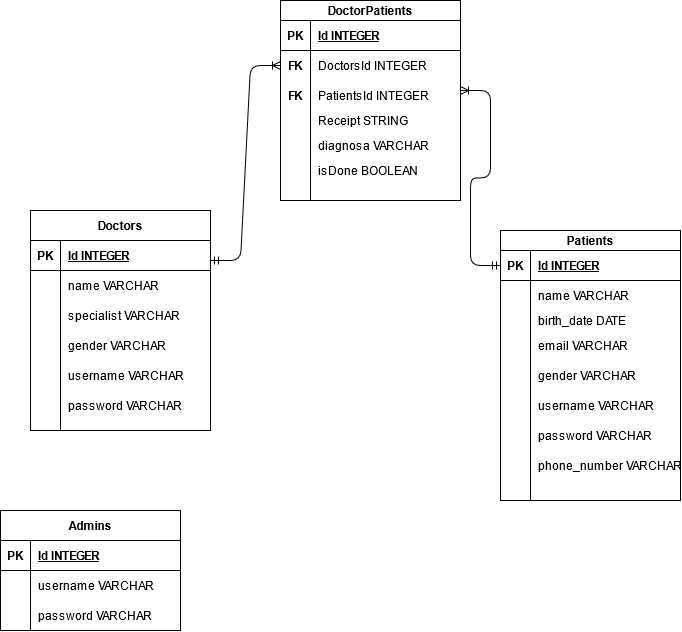

The diagram above was exported from draw.io. Its source (the exported page's mxGraphModel, read from the mxfile embedded in the PNG):
<mxGraphModel dx="1483" dy="741" grid="1" gridSize="10" guides="1" tooltips="1" connect="1" arrows="1" fold="1" page="1" pageScale="1" pageWidth="850" pageHeight="1100" math="0" shadow="0" extFonts="Permanent Marker^https://fonts.googleapis.com/css?family=Permanent+Marker">
  <root>
    <mxCell id="0" />
    <mxCell id="1" parent="0" />
    <mxCell id="uSVtcMAKOu215_JGzxWl-1" value="Doctors" style="shape=table;startSize=30;container=1;collapsible=1;childLayout=tableLayout;fixedRows=1;rowLines=0;fontStyle=1;align=center;resizeLast=1;" parent="1" vertex="1">
      <mxGeometry x="50" y="300" width="180" height="220" as="geometry" />
    </mxCell>
    <mxCell id="uSVtcMAKOu215_JGzxWl-2" value="" style="shape=partialRectangle;collapsible=0;dropTarget=0;pointerEvents=0;fillColor=none;top=0;left=0;bottom=1;right=0;points=[[0,0.5],[1,0.5]];portConstraint=eastwest;" parent="uSVtcMAKOu215_JGzxWl-1" vertex="1">
      <mxGeometry y="30" width="180" height="30" as="geometry" />
    </mxCell>
    <mxCell id="uSVtcMAKOu215_JGzxWl-3" value="PK" style="shape=partialRectangle;connectable=0;fillColor=none;top=0;left=0;bottom=0;right=0;fontStyle=1;overflow=hidden;" parent="uSVtcMAKOu215_JGzxWl-2" vertex="1">
      <mxGeometry width="30" height="30" as="geometry" />
    </mxCell>
    <mxCell id="uSVtcMAKOu215_JGzxWl-4" value="Id INTEGER" style="shape=partialRectangle;connectable=0;fillColor=none;top=0;left=0;bottom=0;right=0;align=left;spacingLeft=6;fontStyle=5;overflow=hidden;" parent="uSVtcMAKOu215_JGzxWl-2" vertex="1">
      <mxGeometry x="30" width="150" height="30" as="geometry" />
    </mxCell>
    <mxCell id="uSVtcMAKOu215_JGzxWl-5" value="" style="shape=partialRectangle;collapsible=0;dropTarget=0;pointerEvents=0;fillColor=none;top=0;left=0;bottom=0;right=0;points=[[0,0.5],[1,0.5]];portConstraint=eastwest;" parent="uSVtcMAKOu215_JGzxWl-1" vertex="1">
      <mxGeometry y="60" width="180" height="30" as="geometry" />
    </mxCell>
    <mxCell id="uSVtcMAKOu215_JGzxWl-6" value="" style="shape=partialRectangle;connectable=0;fillColor=none;top=0;left=0;bottom=0;right=0;editable=1;overflow=hidden;" parent="uSVtcMAKOu215_JGzxWl-5" vertex="1">
      <mxGeometry width="30" height="30" as="geometry" />
    </mxCell>
    <mxCell id="uSVtcMAKOu215_JGzxWl-7" value="name VARCHAR" style="shape=partialRectangle;connectable=0;fillColor=none;top=0;left=0;bottom=0;right=0;align=left;spacingLeft=6;overflow=hidden;" parent="uSVtcMAKOu215_JGzxWl-5" vertex="1">
      <mxGeometry x="30" width="150" height="30" as="geometry" />
    </mxCell>
    <mxCell id="uSVtcMAKOu215_JGzxWl-8" value="" style="shape=partialRectangle;collapsible=0;dropTarget=0;pointerEvents=0;fillColor=none;top=0;left=0;bottom=0;right=0;points=[[0,0.5],[1,0.5]];portConstraint=eastwest;" parent="uSVtcMAKOu215_JGzxWl-1" vertex="1">
      <mxGeometry y="90" width="180" height="30" as="geometry" />
    </mxCell>
    <mxCell id="uSVtcMAKOu215_JGzxWl-9" value="" style="shape=partialRectangle;connectable=0;fillColor=none;top=0;left=0;bottom=0;right=0;editable=1;overflow=hidden;" parent="uSVtcMAKOu215_JGzxWl-8" vertex="1">
      <mxGeometry width="30" height="30" as="geometry" />
    </mxCell>
    <mxCell id="uSVtcMAKOu215_JGzxWl-10" value="specialist VARCHAR" style="shape=partialRectangle;connectable=0;fillColor=none;top=0;left=0;bottom=0;right=0;align=left;spacingLeft=6;overflow=hidden;" parent="uSVtcMAKOu215_JGzxWl-8" vertex="1">
      <mxGeometry x="30" width="150" height="30" as="geometry" />
    </mxCell>
    <mxCell id="uSVtcMAKOu215_JGzxWl-47" style="shape=partialRectangle;collapsible=0;dropTarget=0;pointerEvents=0;fillColor=none;top=0;left=0;bottom=0;right=0;points=[[0,0.5],[1,0.5]];portConstraint=eastwest;" parent="uSVtcMAKOu215_JGzxWl-1" vertex="1">
      <mxGeometry y="120" width="180" height="30" as="geometry" />
    </mxCell>
    <mxCell id="uSVtcMAKOu215_JGzxWl-48" style="shape=partialRectangle;connectable=0;fillColor=none;top=0;left=0;bottom=0;right=0;editable=1;overflow=hidden;" parent="uSVtcMAKOu215_JGzxWl-47" vertex="1">
      <mxGeometry width="30" height="30" as="geometry" />
    </mxCell>
    <mxCell id="uSVtcMAKOu215_JGzxWl-49" value="gender VARCHAR" style="shape=partialRectangle;connectable=0;fillColor=none;top=0;left=0;bottom=0;right=0;align=left;spacingLeft=6;overflow=hidden;" parent="uSVtcMAKOu215_JGzxWl-47" vertex="1">
      <mxGeometry x="30" width="150" height="30" as="geometry" />
    </mxCell>
    <mxCell id="uSVtcMAKOu215_JGzxWl-50" style="shape=partialRectangle;collapsible=0;dropTarget=0;pointerEvents=0;fillColor=none;top=0;left=0;bottom=0;right=0;points=[[0,0.5],[1,0.5]];portConstraint=eastwest;" parent="uSVtcMAKOu215_JGzxWl-1" vertex="1">
      <mxGeometry y="150" width="180" height="30" as="geometry" />
    </mxCell>
    <mxCell id="uSVtcMAKOu215_JGzxWl-51" style="shape=partialRectangle;connectable=0;fillColor=none;top=0;left=0;bottom=0;right=0;editable=1;overflow=hidden;" parent="uSVtcMAKOu215_JGzxWl-50" vertex="1">
      <mxGeometry width="30" height="30" as="geometry" />
    </mxCell>
    <mxCell id="uSVtcMAKOu215_JGzxWl-52" value="username VARCHAR" style="shape=partialRectangle;connectable=0;fillColor=none;top=0;left=0;bottom=0;right=0;align=left;spacingLeft=6;overflow=hidden;" parent="uSVtcMAKOu215_JGzxWl-50" vertex="1">
      <mxGeometry x="30" width="150" height="30" as="geometry" />
    </mxCell>
    <mxCell id="uSVtcMAKOu215_JGzxWl-88" style="shape=partialRectangle;collapsible=0;dropTarget=0;pointerEvents=0;fillColor=none;top=0;left=0;bottom=0;right=0;points=[[0,0.5],[1,0.5]];portConstraint=eastwest;" parent="uSVtcMAKOu215_JGzxWl-1" vertex="1">
      <mxGeometry y="180" width="180" height="30" as="geometry" />
    </mxCell>
    <mxCell id="uSVtcMAKOu215_JGzxWl-89" style="shape=partialRectangle;connectable=0;fillColor=none;top=0;left=0;bottom=0;right=0;editable=1;overflow=hidden;" parent="uSVtcMAKOu215_JGzxWl-88" vertex="1">
      <mxGeometry width="30" height="30" as="geometry" />
    </mxCell>
    <mxCell id="uSVtcMAKOu215_JGzxWl-90" value="password VARCHAR" style="shape=partialRectangle;connectable=0;fillColor=none;top=0;left=0;bottom=0;right=0;align=left;spacingLeft=6;overflow=hidden;" parent="uSVtcMAKOu215_JGzxWl-88" vertex="1">
      <mxGeometry x="30" width="150" height="30" as="geometry" />
    </mxCell>
    <mxCell id="uSVtcMAKOu215_JGzxWl-14" value="Patients" style="shape=table;startSize=20;container=1;collapsible=1;childLayout=tableLayout;fixedRows=1;rowLines=0;fontStyle=1;align=center;resizeLast=1;" parent="1" vertex="1">
      <mxGeometry x="520" y="320" width="180" height="270" as="geometry" />
    </mxCell>
    <mxCell id="uSVtcMAKOu215_JGzxWl-15" value="" style="shape=partialRectangle;collapsible=0;dropTarget=0;pointerEvents=0;fillColor=none;top=0;left=0;bottom=1;right=0;points=[[0,0.5],[1,0.5]];portConstraint=eastwest;" parent="uSVtcMAKOu215_JGzxWl-14" vertex="1">
      <mxGeometry y="20" width="180" height="30" as="geometry" />
    </mxCell>
    <mxCell id="uSVtcMAKOu215_JGzxWl-16" value="PK" style="shape=partialRectangle;connectable=0;fillColor=none;top=0;left=0;bottom=0;right=0;fontStyle=1;overflow=hidden;" parent="uSVtcMAKOu215_JGzxWl-15" vertex="1">
      <mxGeometry width="30" height="30" as="geometry" />
    </mxCell>
    <mxCell id="uSVtcMAKOu215_JGzxWl-17" value="Id INTEGER" style="shape=partialRectangle;connectable=0;fillColor=none;top=0;left=0;bottom=0;right=0;align=left;spacingLeft=6;fontStyle=5;overflow=hidden;" parent="uSVtcMAKOu215_JGzxWl-15" vertex="1">
      <mxGeometry x="30" width="150" height="30" as="geometry" />
    </mxCell>
    <mxCell id="uSVtcMAKOu215_JGzxWl-18" value="" style="shape=partialRectangle;collapsible=0;dropTarget=0;pointerEvents=0;fillColor=none;top=0;left=0;bottom=0;right=0;points=[[0,0.5],[1,0.5]];portConstraint=eastwest;" parent="uSVtcMAKOu215_JGzxWl-14" vertex="1">
      <mxGeometry y="50" width="180" height="30" as="geometry" />
    </mxCell>
    <mxCell id="uSVtcMAKOu215_JGzxWl-19" value="" style="shape=partialRectangle;connectable=0;fillColor=none;top=0;left=0;bottom=0;right=0;editable=1;overflow=hidden;" parent="uSVtcMAKOu215_JGzxWl-18" vertex="1">
      <mxGeometry width="30" height="30" as="geometry" />
    </mxCell>
    <mxCell id="uSVtcMAKOu215_JGzxWl-20" value="name VARCHAR" style="shape=partialRectangle;connectable=0;fillColor=none;top=0;left=0;bottom=0;right=0;align=left;spacingLeft=6;overflow=hidden;" parent="uSVtcMAKOu215_JGzxWl-18" vertex="1">
      <mxGeometry x="30" width="150" height="30" as="geometry" />
    </mxCell>
    <mxCell id="uSVtcMAKOu215_JGzxWl-38" style="shape=partialRectangle;collapsible=0;dropTarget=0;pointerEvents=0;fillColor=none;top=0;left=0;bottom=0;right=0;points=[[0,0.5],[1,0.5]];portConstraint=eastwest;" parent="uSVtcMAKOu215_JGzxWl-14" vertex="1">
      <mxGeometry y="80" width="180" height="20" as="geometry" />
    </mxCell>
    <mxCell id="uSVtcMAKOu215_JGzxWl-39" style="shape=partialRectangle;connectable=0;fillColor=none;top=0;left=0;bottom=0;right=0;editable=1;overflow=hidden;" parent="uSVtcMAKOu215_JGzxWl-38" vertex="1">
      <mxGeometry width="30" height="20" as="geometry" />
    </mxCell>
    <mxCell id="uSVtcMAKOu215_JGzxWl-40" value="birth_date DATE" style="shape=partialRectangle;connectable=0;fillColor=none;top=0;left=0;bottom=0;right=0;align=left;spacingLeft=6;overflow=hidden;" parent="uSVtcMAKOu215_JGzxWl-38" vertex="1">
      <mxGeometry x="30" width="150" height="20" as="geometry" />
    </mxCell>
    <mxCell id="uSVtcMAKOu215_JGzxWl-41" style="shape=partialRectangle;collapsible=0;dropTarget=0;pointerEvents=0;fillColor=none;top=0;left=0;bottom=0;right=0;points=[[0,0.5],[1,0.5]];portConstraint=eastwest;" parent="uSVtcMAKOu215_JGzxWl-14" vertex="1">
      <mxGeometry y="100" width="180" height="30" as="geometry" />
    </mxCell>
    <mxCell id="uSVtcMAKOu215_JGzxWl-42" style="shape=partialRectangle;connectable=0;fillColor=none;top=0;left=0;bottom=0;right=0;editable=1;overflow=hidden;" parent="uSVtcMAKOu215_JGzxWl-41" vertex="1">
      <mxGeometry width="30" height="30" as="geometry" />
    </mxCell>
    <mxCell id="uSVtcMAKOu215_JGzxWl-43" value="email VARCHAR" style="shape=partialRectangle;connectable=0;fillColor=none;top=0;left=0;bottom=0;right=0;align=left;spacingLeft=6;overflow=hidden;" parent="uSVtcMAKOu215_JGzxWl-41" vertex="1">
      <mxGeometry x="30" width="150" height="30" as="geometry" />
    </mxCell>
    <mxCell id="uSVtcMAKOu215_JGzxWl-44" style="shape=partialRectangle;collapsible=0;dropTarget=0;pointerEvents=0;fillColor=none;top=0;left=0;bottom=0;right=0;points=[[0,0.5],[1,0.5]];portConstraint=eastwest;" parent="uSVtcMAKOu215_JGzxWl-14" vertex="1">
      <mxGeometry y="130" width="180" height="30" as="geometry" />
    </mxCell>
    <mxCell id="uSVtcMAKOu215_JGzxWl-45" style="shape=partialRectangle;connectable=0;fillColor=none;top=0;left=0;bottom=0;right=0;editable=1;overflow=hidden;" parent="uSVtcMAKOu215_JGzxWl-44" vertex="1">
      <mxGeometry width="30" height="30" as="geometry" />
    </mxCell>
    <mxCell id="uSVtcMAKOu215_JGzxWl-46" value="gender VARCHAR" style="shape=partialRectangle;connectable=0;fillColor=none;top=0;left=0;bottom=0;right=0;align=left;spacingLeft=6;overflow=hidden;" parent="uSVtcMAKOu215_JGzxWl-44" vertex="1">
      <mxGeometry x="30" width="150" height="30" as="geometry" />
    </mxCell>
    <mxCell id="uSVtcMAKOu215_JGzxWl-91" style="shape=partialRectangle;collapsible=0;dropTarget=0;pointerEvents=0;fillColor=none;top=0;left=0;bottom=0;right=0;points=[[0,0.5],[1,0.5]];portConstraint=eastwest;" parent="uSVtcMAKOu215_JGzxWl-14" vertex="1">
      <mxGeometry y="160" width="180" height="30" as="geometry" />
    </mxCell>
    <mxCell id="uSVtcMAKOu215_JGzxWl-92" style="shape=partialRectangle;connectable=0;fillColor=none;top=0;left=0;bottom=0;right=0;editable=1;overflow=hidden;" parent="uSVtcMAKOu215_JGzxWl-91" vertex="1">
      <mxGeometry width="30" height="30" as="geometry" />
    </mxCell>
    <mxCell id="uSVtcMAKOu215_JGzxWl-93" value="username VARCHAR" style="shape=partialRectangle;connectable=0;fillColor=none;top=0;left=0;bottom=0;right=0;align=left;spacingLeft=6;overflow=hidden;" parent="uSVtcMAKOu215_JGzxWl-91" vertex="1">
      <mxGeometry x="30" width="150" height="30" as="geometry" />
    </mxCell>
    <mxCell id="uSVtcMAKOu215_JGzxWl-94" style="shape=partialRectangle;collapsible=0;dropTarget=0;pointerEvents=0;fillColor=none;top=0;left=0;bottom=0;right=0;points=[[0,0.5],[1,0.5]];portConstraint=eastwest;" parent="uSVtcMAKOu215_JGzxWl-14" vertex="1">
      <mxGeometry y="190" width="180" height="30" as="geometry" />
    </mxCell>
    <mxCell id="uSVtcMAKOu215_JGzxWl-95" style="shape=partialRectangle;connectable=0;fillColor=none;top=0;left=0;bottom=0;right=0;editable=1;overflow=hidden;" parent="uSVtcMAKOu215_JGzxWl-94" vertex="1">
      <mxGeometry width="30" height="30" as="geometry" />
    </mxCell>
    <mxCell id="uSVtcMAKOu215_JGzxWl-96" value="password VARCHAR" style="shape=partialRectangle;connectable=0;fillColor=none;top=0;left=0;bottom=0;right=0;align=left;spacingLeft=6;overflow=hidden;" parent="uSVtcMAKOu215_JGzxWl-94" vertex="1">
      <mxGeometry x="30" width="150" height="30" as="geometry" />
    </mxCell>
    <mxCell id="kxSfbSjkWg-3ifWLTP-t-4" style="shape=partialRectangle;collapsible=0;dropTarget=0;pointerEvents=0;fillColor=none;top=0;left=0;bottom=0;right=0;points=[[0,0.5],[1,0.5]];portConstraint=eastwest;" vertex="1" parent="uSVtcMAKOu215_JGzxWl-14">
      <mxGeometry y="220" width="180" height="30" as="geometry" />
    </mxCell>
    <mxCell id="kxSfbSjkWg-3ifWLTP-t-5" style="shape=partialRectangle;connectable=0;fillColor=none;top=0;left=0;bottom=0;right=0;editable=1;overflow=hidden;" vertex="1" parent="kxSfbSjkWg-3ifWLTP-t-4">
      <mxGeometry width="30" height="30" as="geometry" />
    </mxCell>
    <mxCell id="kxSfbSjkWg-3ifWLTP-t-6" value="phone_number VARCHAR" style="shape=partialRectangle;connectable=0;fillColor=none;top=0;left=0;bottom=0;right=0;align=left;spacingLeft=6;overflow=hidden;" vertex="1" parent="kxSfbSjkWg-3ifWLTP-t-4">
      <mxGeometry x="30" width="150" height="30" as="geometry" />
    </mxCell>
    <mxCell id="uSVtcMAKOu215_JGzxWl-24" value="DoctorPatients" style="shape=table;startSize=20;container=1;collapsible=1;childLayout=tableLayout;fixedRows=1;rowLines=0;fontStyle=1;align=center;resizeLast=1;" parent="1" vertex="1">
      <mxGeometry x="300" y="90" width="180" height="200" as="geometry" />
    </mxCell>
    <mxCell id="uSVtcMAKOu215_JGzxWl-25" value="" style="shape=partialRectangle;collapsible=0;dropTarget=0;pointerEvents=0;fillColor=none;top=0;left=0;bottom=1;right=0;points=[[0,0.5],[1,0.5]];portConstraint=eastwest;" parent="uSVtcMAKOu215_JGzxWl-24" vertex="1">
      <mxGeometry y="20" width="180" height="30" as="geometry" />
    </mxCell>
    <mxCell id="uSVtcMAKOu215_JGzxWl-26" value="PK" style="shape=partialRectangle;connectable=0;fillColor=none;top=0;left=0;bottom=0;right=0;fontStyle=1;overflow=hidden;" parent="uSVtcMAKOu215_JGzxWl-25" vertex="1">
      <mxGeometry width="30" height="30" as="geometry" />
    </mxCell>
    <mxCell id="uSVtcMAKOu215_JGzxWl-27" value="Id INTEGER" style="shape=partialRectangle;connectable=0;fillColor=none;top=0;left=0;bottom=0;right=0;align=left;spacingLeft=6;fontStyle=5;overflow=hidden;" parent="uSVtcMAKOu215_JGzxWl-25" vertex="1">
      <mxGeometry x="30" width="150" height="30" as="geometry" />
    </mxCell>
    <mxCell id="uSVtcMAKOu215_JGzxWl-28" value="" style="shape=partialRectangle;collapsible=0;dropTarget=0;pointerEvents=0;fillColor=none;top=0;left=0;bottom=0;right=0;points=[[0,0.5],[1,0.5]];portConstraint=eastwest;" parent="uSVtcMAKOu215_JGzxWl-24" vertex="1">
      <mxGeometry y="50" width="180" height="30" as="geometry" />
    </mxCell>
    <mxCell id="uSVtcMAKOu215_JGzxWl-29" value="FK" style="shape=partialRectangle;connectable=0;fillColor=none;top=0;left=0;bottom=0;right=0;editable=1;overflow=hidden;fontStyle=1" parent="uSVtcMAKOu215_JGzxWl-28" vertex="1">
      <mxGeometry width="30" height="30" as="geometry" />
    </mxCell>
    <mxCell id="uSVtcMAKOu215_JGzxWl-30" value="DoctorsId INTEGER" style="shape=partialRectangle;connectable=0;fillColor=none;top=0;left=0;bottom=0;right=0;align=left;spacingLeft=6;overflow=hidden;" parent="uSVtcMAKOu215_JGzxWl-28" vertex="1">
      <mxGeometry x="30" width="150" height="30" as="geometry" />
    </mxCell>
    <mxCell id="uSVtcMAKOu215_JGzxWl-31" value="" style="shape=partialRectangle;collapsible=0;dropTarget=0;pointerEvents=0;fillColor=none;top=0;left=0;bottom=0;right=0;points=[[0,0.5],[1,0.5]];portConstraint=eastwest;" parent="uSVtcMAKOu215_JGzxWl-24" vertex="1">
      <mxGeometry y="80" width="180" height="30" as="geometry" />
    </mxCell>
    <mxCell id="uSVtcMAKOu215_JGzxWl-32" value="FK" style="shape=partialRectangle;connectable=0;fillColor=none;top=0;left=0;bottom=0;right=0;editable=1;overflow=hidden;fontStyle=1" parent="uSVtcMAKOu215_JGzxWl-31" vertex="1">
      <mxGeometry width="30" height="30" as="geometry" />
    </mxCell>
    <mxCell id="uSVtcMAKOu215_JGzxWl-33" value="PatientsId INTEGER" style="shape=partialRectangle;connectable=0;fillColor=none;top=0;left=0;bottom=0;right=0;align=left;spacingLeft=6;overflow=hidden;" parent="uSVtcMAKOu215_JGzxWl-31" vertex="1">
      <mxGeometry x="30" width="150" height="30" as="geometry" />
    </mxCell>
    <mxCell id="kxSfbSjkWg-3ifWLTP-t-1" style="shape=partialRectangle;collapsible=0;dropTarget=0;pointerEvents=0;fillColor=none;top=0;left=0;bottom=0;right=0;points=[[0,0.5],[1,0.5]];portConstraint=eastwest;" vertex="1" parent="uSVtcMAKOu215_JGzxWl-24">
      <mxGeometry y="110" width="180" height="20" as="geometry" />
    </mxCell>
    <mxCell id="kxSfbSjkWg-3ifWLTP-t-2" style="shape=partialRectangle;connectable=0;fillColor=none;top=0;left=0;bottom=0;right=0;editable=1;overflow=hidden;fontStyle=1" vertex="1" parent="kxSfbSjkWg-3ifWLTP-t-1">
      <mxGeometry width="30" height="20" as="geometry" />
    </mxCell>
    <mxCell id="kxSfbSjkWg-3ifWLTP-t-3" value="Receipt STRING" style="shape=partialRectangle;connectable=0;fillColor=none;top=0;left=0;bottom=0;right=0;align=left;spacingLeft=6;overflow=hidden;" vertex="1" parent="kxSfbSjkWg-3ifWLTP-t-1">
      <mxGeometry x="30" width="150" height="20" as="geometry" />
    </mxCell>
    <mxCell id="uSVtcMAKOu215_JGzxWl-21" value="" style="shape=partialRectangle;collapsible=0;dropTarget=0;pointerEvents=0;fillColor=none;top=0;left=0;bottom=0;right=0;points=[[0,0.5],[1,0.5]];portConstraint=eastwest;" parent="uSVtcMAKOu215_JGzxWl-24" vertex="1">
      <mxGeometry y="130" width="180" height="30" as="geometry" />
    </mxCell>
    <mxCell id="uSVtcMAKOu215_JGzxWl-22" value="" style="shape=partialRectangle;connectable=0;fillColor=none;top=0;left=0;bottom=0;right=0;editable=1;overflow=hidden;" parent="uSVtcMAKOu215_JGzxWl-21" vertex="1">
      <mxGeometry width="30" height="30" as="geometry" />
    </mxCell>
    <mxCell id="uSVtcMAKOu215_JGzxWl-23" value="diagnosa VARCHAR" style="shape=partialRectangle;connectable=0;fillColor=none;top=0;left=0;bottom=0;right=0;align=left;spacingLeft=6;overflow=hidden;" parent="uSVtcMAKOu215_JGzxWl-21" vertex="1">
      <mxGeometry x="30" width="150" height="30" as="geometry" />
    </mxCell>
    <mxCell id="uSVtcMAKOu215_JGzxWl-66" style="shape=partialRectangle;collapsible=0;dropTarget=0;pointerEvents=0;fillColor=none;top=0;left=0;bottom=0;right=0;points=[[0,0.5],[1,0.5]];portConstraint=eastwest;" parent="uSVtcMAKOu215_JGzxWl-24" vertex="1">
      <mxGeometry y="160" width="180" height="20" as="geometry" />
    </mxCell>
    <mxCell id="uSVtcMAKOu215_JGzxWl-67" style="shape=partialRectangle;connectable=0;fillColor=none;top=0;left=0;bottom=0;right=0;editable=1;overflow=hidden;" parent="uSVtcMAKOu215_JGzxWl-66" vertex="1">
      <mxGeometry width="30" height="20" as="geometry" />
    </mxCell>
    <mxCell id="uSVtcMAKOu215_JGzxWl-68" value="isDone BOOLEAN" style="shape=partialRectangle;connectable=0;fillColor=none;top=0;left=0;bottom=0;right=0;align=left;spacingLeft=6;overflow=hidden;" parent="uSVtcMAKOu215_JGzxWl-66" vertex="1">
      <mxGeometry x="30" width="150" height="20" as="geometry" />
    </mxCell>
    <mxCell id="uSVtcMAKOu215_JGzxWl-34" value="" style="edgeStyle=entityRelationEdgeStyle;fontSize=12;html=1;endArrow=ERoneToMany;startArrow=ERmandOne;entryX=0;entryY=0.5;entryDx=0;entryDy=0;startFill=0;" parent="1" target="uSVtcMAKOu215_JGzxWl-28" edge="1">
      <mxGeometry width="100" height="100" relative="1" as="geometry">
        <mxPoint x="230" y="350" as="sourcePoint" />
        <mxPoint x="330" y="250" as="targetPoint" />
      </mxGeometry>
    </mxCell>
    <mxCell id="uSVtcMAKOu215_JGzxWl-35" value="" style="edgeStyle=entityRelationEdgeStyle;fontSize=12;html=1;endArrow=ERmandOne;startArrow=ERoneToMany;entryX=0;entryY=0.5;entryDx=0;entryDy=0;endFill=0;" parent="1" target="uSVtcMAKOu215_JGzxWl-15" edge="1">
      <mxGeometry width="100" height="100" relative="1" as="geometry">
        <mxPoint x="480" y="180" as="sourcePoint" />
        <mxPoint x="580" y="80" as="targetPoint" />
      </mxGeometry>
    </mxCell>
    <mxCell id="uSVtcMAKOu215_JGzxWl-69" value="Admins" style="shape=table;startSize=30;container=1;collapsible=1;childLayout=tableLayout;fixedRows=1;rowLines=0;fontStyle=1;align=center;resizeLast=1;" parent="1" vertex="1">
      <mxGeometry x="20" y="600" width="180" height="120" as="geometry" />
    </mxCell>
    <mxCell id="uSVtcMAKOu215_JGzxWl-70" value="" style="shape=partialRectangle;collapsible=0;dropTarget=0;pointerEvents=0;fillColor=none;top=0;left=0;bottom=1;right=0;points=[[0,0.5],[1,0.5]];portConstraint=eastwest;" parent="uSVtcMAKOu215_JGzxWl-69" vertex="1">
      <mxGeometry y="30" width="180" height="30" as="geometry" />
    </mxCell>
    <mxCell id="uSVtcMAKOu215_JGzxWl-71" value="PK" style="shape=partialRectangle;connectable=0;fillColor=none;top=0;left=0;bottom=0;right=0;fontStyle=1;overflow=hidden;" parent="uSVtcMAKOu215_JGzxWl-70" vertex="1">
      <mxGeometry width="30" height="30" as="geometry" />
    </mxCell>
    <mxCell id="uSVtcMAKOu215_JGzxWl-72" value="Id INTEGER" style="shape=partialRectangle;connectable=0;fillColor=none;top=0;left=0;bottom=0;right=0;align=left;spacingLeft=6;fontStyle=5;overflow=hidden;" parent="uSVtcMAKOu215_JGzxWl-70" vertex="1">
      <mxGeometry x="30" width="150" height="30" as="geometry" />
    </mxCell>
    <mxCell id="uSVtcMAKOu215_JGzxWl-73" value="" style="shape=partialRectangle;collapsible=0;dropTarget=0;pointerEvents=0;fillColor=none;top=0;left=0;bottom=0;right=0;points=[[0,0.5],[1,0.5]];portConstraint=eastwest;" parent="uSVtcMAKOu215_JGzxWl-69" vertex="1">
      <mxGeometry y="60" width="180" height="30" as="geometry" />
    </mxCell>
    <mxCell id="uSVtcMAKOu215_JGzxWl-74" value="" style="shape=partialRectangle;connectable=0;fillColor=none;top=0;left=0;bottom=0;right=0;editable=1;overflow=hidden;" parent="uSVtcMAKOu215_JGzxWl-73" vertex="1">
      <mxGeometry width="30" height="30" as="geometry" />
    </mxCell>
    <mxCell id="uSVtcMAKOu215_JGzxWl-75" value="username VARCHAR" style="shape=partialRectangle;connectable=0;fillColor=none;top=0;left=0;bottom=0;right=0;align=left;spacingLeft=6;overflow=hidden;" parent="uSVtcMAKOu215_JGzxWl-73" vertex="1">
      <mxGeometry x="30" width="150" height="30" as="geometry" />
    </mxCell>
    <mxCell id="uSVtcMAKOu215_JGzxWl-76" value="" style="shape=partialRectangle;collapsible=0;dropTarget=0;pointerEvents=0;fillColor=none;top=0;left=0;bottom=0;right=0;points=[[0,0.5],[1,0.5]];portConstraint=eastwest;" parent="uSVtcMAKOu215_JGzxWl-69" vertex="1">
      <mxGeometry y="90" width="180" height="30" as="geometry" />
    </mxCell>
    <mxCell id="uSVtcMAKOu215_JGzxWl-77" value="" style="shape=partialRectangle;connectable=0;fillColor=none;top=0;left=0;bottom=0;right=0;editable=1;overflow=hidden;" parent="uSVtcMAKOu215_JGzxWl-76" vertex="1">
      <mxGeometry width="30" height="30" as="geometry" />
    </mxCell>
    <mxCell id="uSVtcMAKOu215_JGzxWl-78" value="password VARCHAR" style="shape=partialRectangle;connectable=0;fillColor=none;top=0;left=0;bottom=0;right=0;align=left;spacingLeft=6;overflow=hidden;" parent="uSVtcMAKOu215_JGzxWl-76" vertex="1">
      <mxGeometry x="30" width="150" height="30" as="geometry" />
    </mxCell>
  </root>
</mxGraphModel>